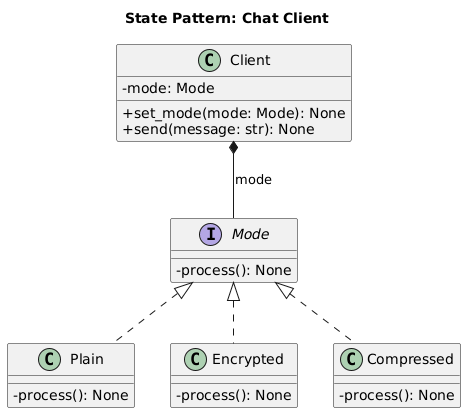

The diagram above was rendered by PlantUML. Its source (embedded in the PNG):
@startuml
title State Pattern: Chat Client
skinparam classAttributeIconSize 0

' a.k.a. State
interface Mode {
  -process(): None
}

' a.k.a. ConcreteState1
class Plain {
  -process(): None
}

' a.k.a. ConcreteState2
class Encrypted {
  -process(): None
}

' a.k.a. ConcreteState3
class Compressed {
  -process(): None
}

' a.k.a. Context
class Client {
  -mode: Mode
  +set_mode(mode: Mode): None
  +send(message: str): None
}

Mode <|.. Plain
Mode <|.. Encrypted
Mode <|.. Compressed

Client *-- Mode : mode
@enduml